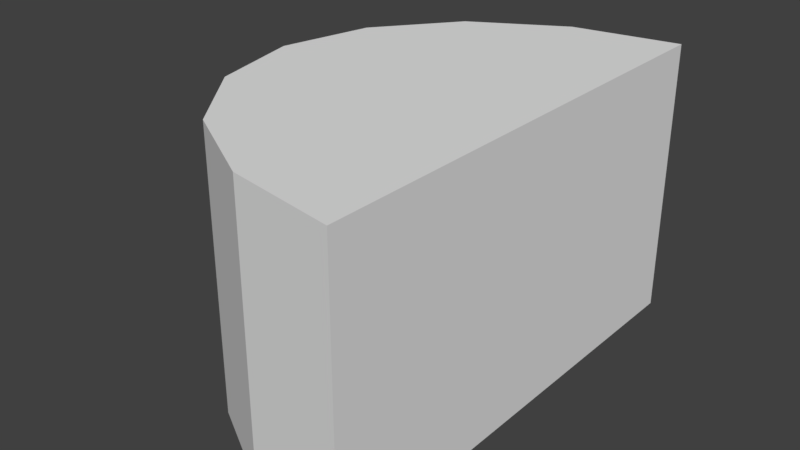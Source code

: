 # Source: Melee.blend  (saved by Blender 2.79.0; exported with 4.5.12 LTS)
import bpy
from mathutils import Matrix  # noqa: F401  (used for matrix-valued properties, if any)

bpy.ops.wm.read_factory_settings(use_empty=True)
scene = bpy.context.scene
scene.name = 'Scene'

# ---- collections
col_collection_1 = bpy.data.collections.new('Collection 1'); scene.collection.children.link(col_collection_1)

# ---- world
world_world = bpy.data.worlds.new('World'); scene.world = world_world
world_world.color = (0.05088, 0.05088, 0.05088)
world_world.use_sun_shadow = False
world_world.sun_shadow_jitter_overblur = 0.0
world_world.cycles.sampling_method = 'MANUAL'

# ---- meshes
me_cylinder_001 = bpy.data.meshes.new('Cylinder.001')
me_cylinder_001.from_pydata([(47.18, 72.47, -42.23), (47.18, 72.47, 42.23), (47.18, -72.47, -42.23), (47.18, -72.47, 42.23), (14.86, -66.95, -42.23), (14.86, -66.95, 42.23), (-12.54, -51.24, -42.23), (-12.54, -51.24, 42.23), (-30.85, -27.73, -42.23), (-30.85, -27.73, 42.23), (-37.28, -9.57e-08, -42.23), (-37.28, -9.57e-08, 42.23), (-30.85, 27.73, -42.23), (-30.85, 27.73, 42.23), (-12.54, 51.24, -42.23), (-12.54, 51.24, 42.23), (14.86, 66.95, -42.23), (14.86, 66.95, 42.23)], [], [(2, 3, 5, 4), (4, 5, 7, 6), (6, 7, 9, 8), (8, 9, 11, 10), (10, 11, 13, 12), (12, 13, 15, 14), (14, 15, 17, 16), (16, 17, 1, 0), (0, 2, 4, 6, 8, 10, 12, 14, 16), (3, 1, 17, 15, 13, 11, 9, 7, 5), (0, 1, 3, 2)])
me_cylinder_001.use_remesh_preserve_volume = False
me_cylinder_001.use_remesh_preserve_attributes = False
me_cylinder_001.use_mirror_vertex_groups = False
me_cylinder_001.update()

# ---- objects
ob_cylinder = bpy.data.objects.new('Cylinder', me_cylinder_001)

# ---- transforms, parenting, visibility, modifiers, constraints
ob_cylinder.location = (0.0, 0.0, 0.0)
ob_cylinder.lineart.crease_threshold = 0.0

# ---- collection membership
col_collection_1.objects.link(ob_cylinder)

# ---- scene / render settings (as saved in the file)
scene.frame_start = 1; scene.frame_end = 250; scene.frame_set(1)
scene.render.engine = 'BLENDER_EEVEE_NEXT'
scene.render.resolution_percentage = 50
scene.render.dither_intensity = 0.0
scene.cycles.use_denoising = False
scene.cycles.samples = 128
scene.cycles.sampling_pattern = 'TABULATED_SOBOL'
scene.cycles.use_adaptive_sampling = False
scene.cycles.use_light_tree = False
scene.cycles.blur_glossy = 0.0
scene.cycles.sample_clamp_indirect = 0.0
scene.view_settings.view_transform = 'Standard'
bpy.context.view_layer.update()

# ---- added for rendering (the .blend has no active camera and no usable light): camera, sun
cam_auto = bpy.data.cameras.new('AutoCamera')
cam_auto.lens = 50.0
cam_auto.sensor_width = 36.0
cam_auto.clip_end = 3049.52
ob_auto_camera = bpy.data.objects.new('AutoCamera', cam_auto)
scene.collection.objects.link(ob_auto_camera)
ob_auto_camera.location = (178.711, -208.515, 139.01)
ob_auto_camera.rotation_euler = (1.09748, -7.21219e-08, 0.694738)
scene.camera = ob_auto_camera
light_auto_sun = bpy.data.lights.new('AutoSun', 'SUN')
light_auto_sun.energy = 3.0
light_auto_sun.angle = 0.0523599
ob_auto_sun = bpy.data.objects.new('AutoSun', light_auto_sun)
scene.collection.objects.link(ob_auto_sun)
ob_auto_sun.rotation_euler = (0.872665, 0.174533, 0.523599)
bpy.context.view_layer.update()
